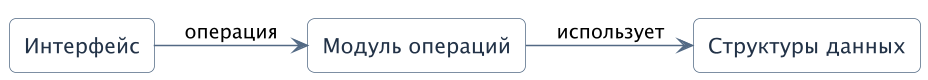

The diagram above was rendered by PlantUML. Its source (embedded in the PNG):
@startuml
!pragma layout smetana
left to right direction

skinparam shadowing false
skinparam dpi 144
skinparam roundcorner 10
skinparam rectangle {
    BackgroundColor White
    BorderColor #526984
    FontColor #223247
}
skinparam ArrowColor #526984

rectangle "Интерфейс" as UI
rectangle "Модуль операций" as Operations
rectangle "Структуры данных" as Structures

UI --> Operations : операция
Operations --> Structures : использует
@enduml